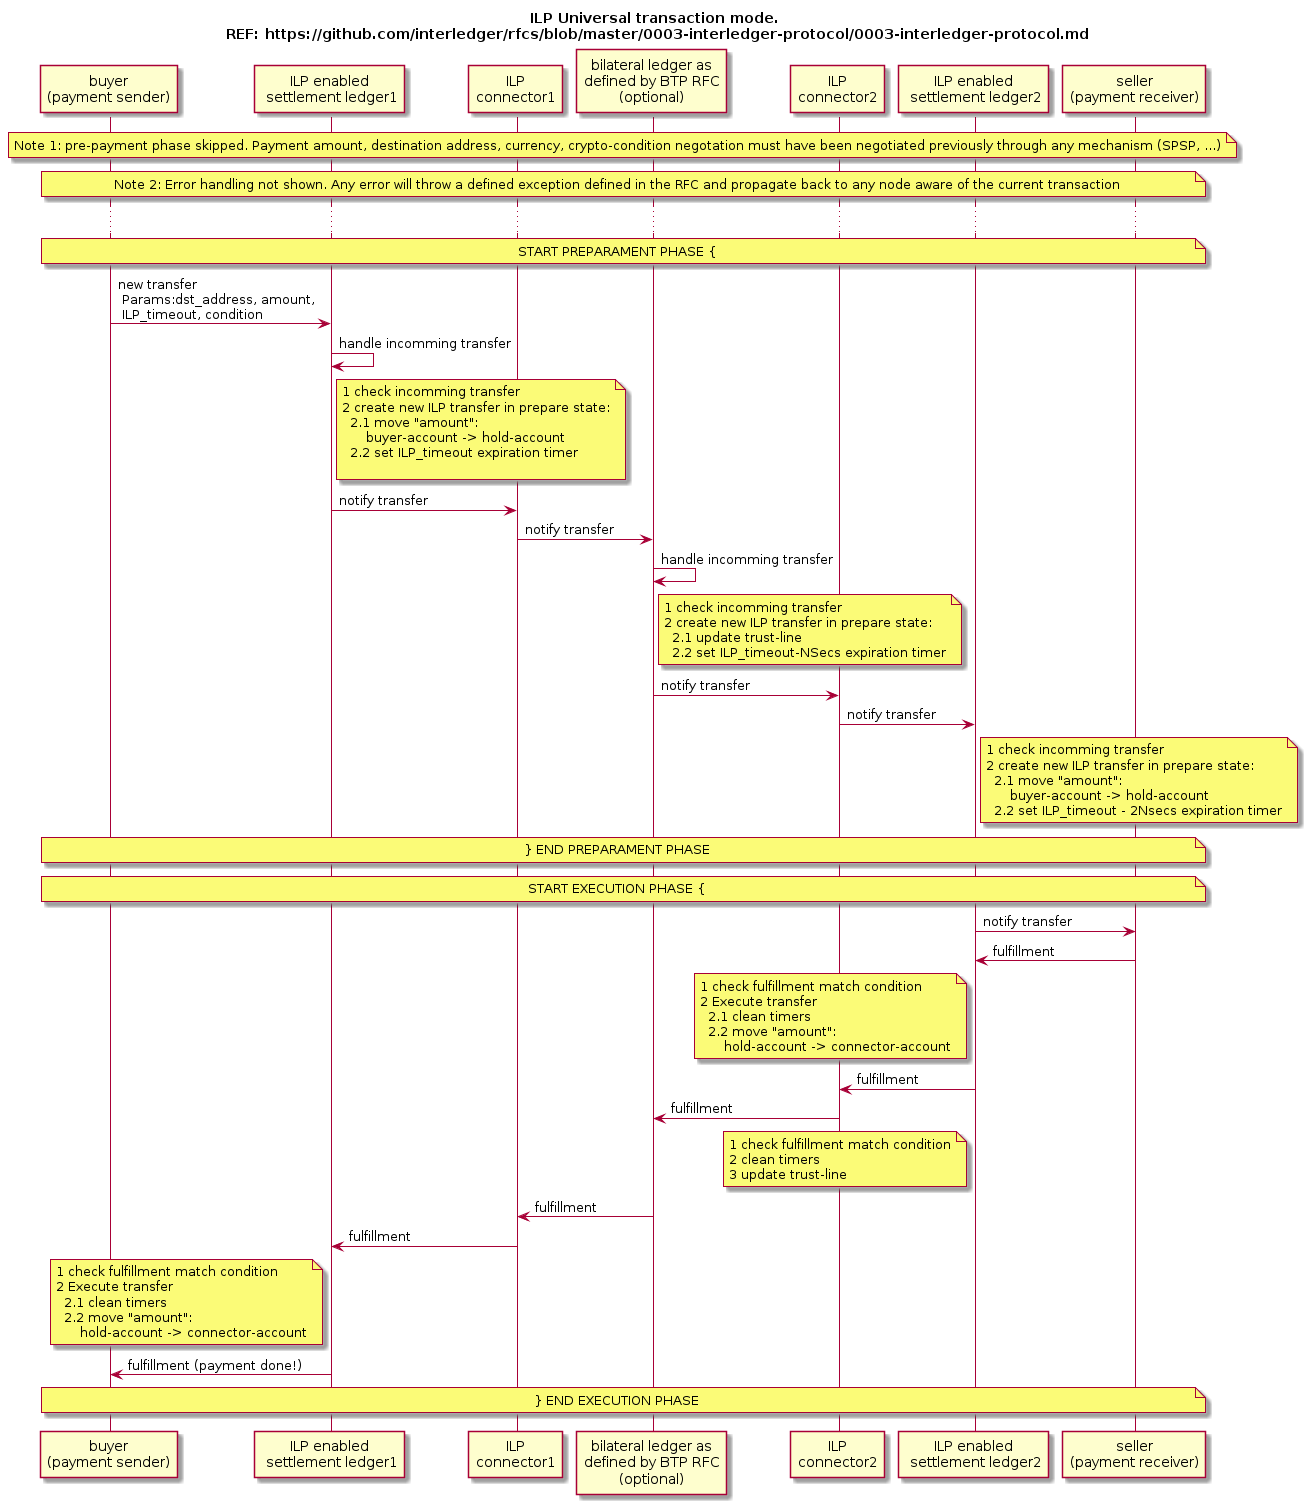

The diagram above was rendered by PlantUML. Its source (embedded in the PNG):
@startuml
title ILP Universal transaction mode.\n REF: https://github.com/interledger/rfcs/blob/master/0003-interledger-protocol/0003-interledger-protocol.md
participant "buyer\n(payment sender)" as app1
participant "ILP enabled\n settlement ledger1" as ledger1
participant "ILP\nconnector1" as connector1
participant "bilateral ledger as\ndefined by BTP RFC\n(optional)" as aux_ledger
participant "ILP\nconnector2" as connector2
participant "ILP enabled\n settlement ledger2" as ledger2
participant "seller\n(payment receiver)" as app2

note over app1, app2: Note 1: pre-payment phase skipped. Payment amount, destination address, currency, crypto-condition negotation must have been negotiated previously through any mechanism (SPSP, ...)
note over app1, app2: Note 2: Error handling not shown. Any error will throw a defined exception defined in the RFC and propagate back to any node aware of the current transaction
...
note over app1, app2: START PREPARAMENT PHASE {

app1 -> ledger1    : new transfer\n Params:dst_address, amount,\n ILP_timeout, condition
ledger1 -> ledger1 : handle incomming transfer
note right of ledger1
  1 check incomming transfer
  2 create new ILP transfer in prepare state:
    2.1 move "amount":
        buyer-account -> hold-account
    2.2 set ILP_timeout expiration timer
        
end note

ledger1 -> connector1 : notify transfer
connector1 -> aux_ledger : notify transfer
aux_ledger -> aux_ledger : handle incomming transfer
note right of aux_ledger
  1 check incomming transfer
  2 create new ILP transfer in prepare state:
    2.1 update trust-line 
    2.2 set ILP_timeout-NSecs expiration timer
end note
aux_ledger -> connector2: notify transfer
connector2 -> ledger2 : notify transfer
note right of ledger2
  1 check incomming transfer
  2 create new ILP transfer in prepare state:
    2.1 move "amount":
        buyer-account -> hold-account
    2.2 set ILP_timeout - 2Nsecs expiration timer
end note

note over app1, app2: } END PREPARAMENT PHASE

note over app1, app2: START EXECUTION PHASE {
ledger2 -> app2: notify transfer
app2 -> ledger2: fulfillment
note left of ledger2
  1 check fulfillment match condition
  2 Execute transfer
    2.1 clean timers
    2.2 move "amount":
        hold-account -> connector-account
end note

ledger2 -> connector2: fulfillment
connector2 -> aux_ledger: fulfillment
note left of ledger2
  1 check fulfillment match condition
  2 clean timers
  3 update trust-line
end note
aux_ledger -> connector1: fulfillment
connector1 -> ledger1: fulfillment
note left of ledger1
  1 check fulfillment match condition
  2 Execute transfer
    2.1 clean timers
    2.2 move "amount":
        hold-account -> connector-account
end note
  
ledger1 -> app1: fulfillment (payment done!) 

note over app1, app2: } END EXECUTION PHASE 

@enduml